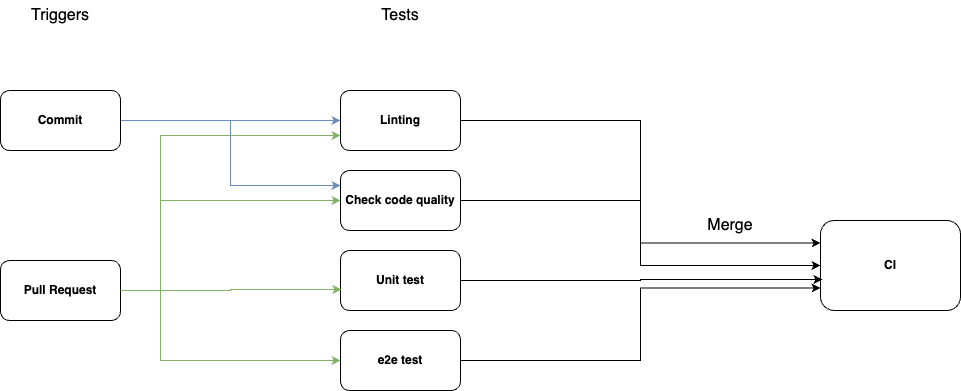

The diagram above was exported from draw.io. Its source (the exported page's mxGraphModel, read from the mxfile embedded in the PNG):
<mxGraphModel dx="1434" dy="761" grid="1" gridSize="10" guides="1" tooltips="1" connect="1" arrows="1" fold="1" page="1" pageScale="1" pageWidth="1100" pageHeight="850" background="none" math="0" shadow="0">
  <root>
    <mxCell id="0" />
    <mxCell id="1" parent="0" />
    <mxCell id="zAComjsktMtotk4Zmmlk-33" style="edgeStyle=orthogonalEdgeStyle;rounded=0;orthogonalLoop=1;jettySize=auto;html=1;exitX=1;exitY=0.5;exitDx=0;exitDy=0;entryX=0;entryY=0.75;entryDx=0;entryDy=0;fillColor=#d5e8d4;strokeColor=#82b366;" edge="1" parent="1" source="zAComjsktMtotk4Zmmlk-2" target="zAComjsktMtotk4Zmmlk-28">
      <mxGeometry relative="1" as="geometry">
        <Array as="points">
          <mxPoint x="200" y="360" />
          <mxPoint x="200" y="205" />
        </Array>
      </mxGeometry>
    </mxCell>
    <mxCell id="zAComjsktMtotk4Zmmlk-34" style="edgeStyle=orthogonalEdgeStyle;rounded=0;orthogonalLoop=1;jettySize=auto;html=1;entryX=0;entryY=0.5;entryDx=0;entryDy=0;fillColor=#d5e8d4;strokeColor=#82b366;" edge="1" parent="1" source="zAComjsktMtotk4Zmmlk-2" target="zAComjsktMtotk4Zmmlk-17">
      <mxGeometry relative="1" as="geometry">
        <Array as="points">
          <mxPoint x="200" y="360" />
          <mxPoint x="200" y="270" />
        </Array>
      </mxGeometry>
    </mxCell>
    <mxCell id="zAComjsktMtotk4Zmmlk-36" style="edgeStyle=orthogonalEdgeStyle;rounded=0;orthogonalLoop=1;jettySize=auto;html=1;entryX=0;entryY=0.5;entryDx=0;entryDy=0;fillColor=#d5e8d4;strokeColor=#82b366;" edge="1" parent="1" source="zAComjsktMtotk4Zmmlk-2" target="zAComjsktMtotk4Zmmlk-32">
      <mxGeometry relative="1" as="geometry">
        <Array as="points">
          <mxPoint x="200" y="360" />
          <mxPoint x="200" y="430" />
        </Array>
      </mxGeometry>
    </mxCell>
    <mxCell id="zAComjsktMtotk4Zmmlk-2" value="Pull Request" style="rounded=1;whiteSpace=wrap;html=1;fontStyle=1" vertex="1" parent="1">
      <mxGeometry x="40" y="330" width="120" height="60" as="geometry" />
    </mxCell>
    <mxCell id="zAComjsktMtotk4Zmmlk-30" style="edgeStyle=orthogonalEdgeStyle;rounded=0;orthogonalLoop=1;jettySize=auto;html=1;entryX=0;entryY=0.5;entryDx=0;entryDy=0;fillColor=#dae8fc;strokeColor=#6c8ebf;" edge="1" parent="1" source="zAComjsktMtotk4Zmmlk-16" target="zAComjsktMtotk4Zmmlk-28">
      <mxGeometry relative="1" as="geometry" />
    </mxCell>
    <mxCell id="zAComjsktMtotk4Zmmlk-38" style="edgeStyle=orthogonalEdgeStyle;rounded=0;orthogonalLoop=1;jettySize=auto;html=1;entryX=0;entryY=0.25;entryDx=0;entryDy=0;fillColor=#dae8fc;strokeColor=#6c8ebf;" edge="1" parent="1" source="zAComjsktMtotk4Zmmlk-16" target="zAComjsktMtotk4Zmmlk-17">
      <mxGeometry relative="1" as="geometry" />
    </mxCell>
    <mxCell id="zAComjsktMtotk4Zmmlk-16" value="Commit" style="rounded=1;whiteSpace=wrap;html=1;fontStyle=1" vertex="1" parent="1">
      <mxGeometry x="40" y="160" width="120" height="60" as="geometry" />
    </mxCell>
    <mxCell id="zAComjsktMtotk4Zmmlk-46" style="edgeStyle=orthogonalEdgeStyle;rounded=0;orthogonalLoop=1;jettySize=auto;html=1;entryX=0;entryY=0.5;entryDx=0;entryDy=0;" edge="1" parent="1" source="zAComjsktMtotk4Zmmlk-17" target="zAComjsktMtotk4Zmmlk-40">
      <mxGeometry relative="1" as="geometry" />
    </mxCell>
    <mxCell id="zAComjsktMtotk4Zmmlk-17" value="Check code quality" style="rounded=1;whiteSpace=wrap;html=1;fontStyle=1" vertex="1" parent="1">
      <mxGeometry x="380" y="240" width="120" height="60" as="geometry" />
    </mxCell>
    <mxCell id="zAComjsktMtotk4Zmmlk-18" value="Triggers" style="text;html=1;align=center;verticalAlign=middle;whiteSpace=wrap;rounded=0;fontSize=16;" vertex="1" parent="1">
      <mxGeometry x="70" y="70" width="60" height="30" as="geometry" />
    </mxCell>
    <mxCell id="zAComjsktMtotk4Zmmlk-19" value="Tests" style="text;html=1;align=center;verticalAlign=middle;whiteSpace=wrap;rounded=0;fontSize=16;" vertex="1" parent="1">
      <mxGeometry x="410" y="70" width="60" height="30" as="geometry" />
    </mxCell>
    <mxCell id="zAComjsktMtotk4Zmmlk-20" value="Merge" style="text;html=1;align=center;verticalAlign=middle;whiteSpace=wrap;rounded=0;fontSize=16;" vertex="1" parent="1">
      <mxGeometry x="740" y="280" width="60" height="30" as="geometry" />
    </mxCell>
    <mxCell id="zAComjsktMtotk4Zmmlk-45" style="edgeStyle=orthogonalEdgeStyle;rounded=0;orthogonalLoop=1;jettySize=auto;html=1;entryX=0;entryY=0.25;entryDx=0;entryDy=0;" edge="1" parent="1" source="zAComjsktMtotk4Zmmlk-28" target="zAComjsktMtotk4Zmmlk-40">
      <mxGeometry relative="1" as="geometry" />
    </mxCell>
    <mxCell id="zAComjsktMtotk4Zmmlk-28" value="Linting" style="rounded=1;whiteSpace=wrap;html=1;fontStyle=1" vertex="1" parent="1">
      <mxGeometry x="380" y="160" width="120" height="60" as="geometry" />
    </mxCell>
    <mxCell id="zAComjsktMtotk4Zmmlk-29" value="Unit t&lt;span style=&quot;background-color: initial;&quot;&gt;est&lt;/span&gt;" style="rounded=1;whiteSpace=wrap;html=1;fontStyle=1" vertex="1" parent="1">
      <mxGeometry x="380" y="320" width="120" height="60" as="geometry" />
    </mxCell>
    <mxCell id="zAComjsktMtotk4Zmmlk-48" style="edgeStyle=orthogonalEdgeStyle;rounded=0;orthogonalLoop=1;jettySize=auto;html=1;entryX=0;entryY=0.75;entryDx=0;entryDy=0;" edge="1" parent="1" source="zAComjsktMtotk4Zmmlk-32" target="zAComjsktMtotk4Zmmlk-40">
      <mxGeometry relative="1" as="geometry" />
    </mxCell>
    <mxCell id="zAComjsktMtotk4Zmmlk-32" value="e2e test" style="rounded=1;whiteSpace=wrap;html=1;fontStyle=1" vertex="1" parent="1">
      <mxGeometry x="380" y="400" width="120" height="60" as="geometry" />
    </mxCell>
    <mxCell id="zAComjsktMtotk4Zmmlk-35" style="edgeStyle=orthogonalEdgeStyle;rounded=0;orthogonalLoop=1;jettySize=auto;html=1;entryX=0.008;entryY=0.65;entryDx=0;entryDy=0;entryPerimeter=0;fillColor=#d5e8d4;strokeColor=#82b366;" edge="1" parent="1" source="zAComjsktMtotk4Zmmlk-2" target="zAComjsktMtotk4Zmmlk-29">
      <mxGeometry relative="1" as="geometry">
        <Array as="points">
          <mxPoint x="270" y="360" />
        </Array>
      </mxGeometry>
    </mxCell>
    <mxCell id="zAComjsktMtotk4Zmmlk-40" value="CI" style="rounded=1;whiteSpace=wrap;html=1;fontStyle=1" vertex="1" parent="1">
      <mxGeometry x="860" y="290" width="140" height="90" as="geometry" />
    </mxCell>
    <mxCell id="zAComjsktMtotk4Zmmlk-50" style="edgeStyle=orthogonalEdgeStyle;rounded=0;orthogonalLoop=1;jettySize=auto;html=1;entryX=0.014;entryY=0.656;entryDx=0;entryDy=0;entryPerimeter=0;" edge="1" parent="1" source="zAComjsktMtotk4Zmmlk-29" target="zAComjsktMtotk4Zmmlk-40">
      <mxGeometry relative="1" as="geometry" />
    </mxCell>
  </root>
</mxGraphModel>